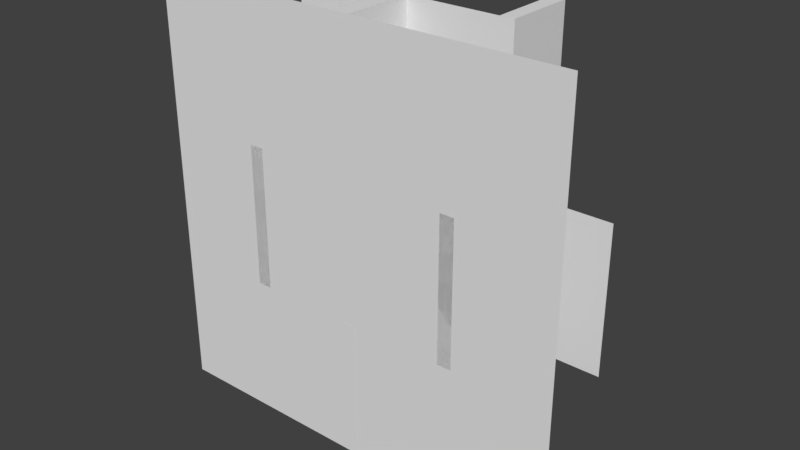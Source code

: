 # Source: 6_test_Z.blend  (saved by Blender 2.77.0; exported with 4.5.12 LTS)
import bpy
from mathutils import Matrix  # noqa: F401  (used for matrix-valued properties, if any)

bpy.ops.wm.read_factory_settings(use_empty=True)
scene = bpy.context.scene
scene.name = 'Scene'

# ---- collections
col_collection_1 = bpy.data.collections.new('Collection 1'); scene.collection.children.link(col_collection_1)

# ---- world
world_world = bpy.data.worlds.new('World'); scene.world = world_world
world_world.color = (0.05088, 0.05088, 0.05088)
world_world.use_sun_shadow = False
world_world.sun_shadow_jitter_overblur = 0.0
world_world.cycles.sampling_method = 'MANUAL'

# ---- meshes
me_cube = bpy.data.meshes.new('Cube')
me_cube.from_pydata([(-1.0, -1.0, -1.0), (-1.0, -1.0, 1.0), (-1.0, 1.0, -1.0), (-1.0, 1.0, 1.0), (1.0, -1.0, -1.0), (1.0, -1.0, 1.0), (1.0, 1.0, -1.0), (1.0, 1.0, 1.0)], [], [(1, 3, 2, 0), (3, 7, 6, 2), (7, 5, 4, 6), (5, 1, 0, 4), (0, 2, 6, 4), (5, 7, 3, 1)])
me_cube.use_remesh_preserve_volume = False
me_cube.use_remesh_preserve_attributes = False
me_cube.use_mirror_vertex_groups = False
me_cube.update()
me_plane = bpy.data.meshes.new('Plane')
me_plane.from_pydata([(-30.0, -30.0, 0.0), (30.0, -30.0, 0.0), (-30.0, 30.0, 0.0), (30.0, 30.0, 0.0)], [], [(0, 1, 3, 2)])
me_plane.use_remesh_preserve_volume = False
me_plane.use_remesh_preserve_attributes = False
me_plane.use_mirror_vertex_groups = False
me_plane.update()
me_cube_005 = bpy.data.meshes.new('Cube.005')
me_cube_005.from_pydata([(-1.0, -1.0, -1.0), (-1.0, -1.0, 1.0), (-1.0, 1.0, -1.0), (-1.0, 1.0, 1.0), (1.0, -1.0, -1.0), (1.0, -1.0, 1.0), (1.0, 1.0, -1.0), (1.0, 1.0, 1.0)], [], [(1, 3, 2, 0), (3, 7, 6, 2), (7, 5, 4, 6), (5, 1, 0, 4), (0, 2, 6, 4), (5, 7, 3, 1)])
me_cube_005.use_remesh_preserve_volume = False
me_cube_005.use_remesh_preserve_attributes = False
me_cube_005.use_mirror_vertex_groups = False
me_cube_005.update()
me_cube_006 = bpy.data.meshes.new('Cube.006')
me_cube_006.from_pydata([(-1.0, -1.0, -1.0), (-1.0, -1.0, 1.0), (-1.0, 1.0, -1.0), (-1.0, 1.0, 1.0), (1.0, -1.0, -1.0), (1.0, -1.0, 1.0), (1.0, 1.0, -1.0), (1.0, 1.0, 1.0)], [], [(1, 3, 2, 0), (3, 7, 6, 2), (7, 5, 4, 6), (5, 1, 0, 4), (0, 2, 6, 4), (5, 7, 3, 1)])
me_cube_006.use_remesh_preserve_volume = False
me_cube_006.use_remesh_preserve_attributes = False
me_cube_006.use_mirror_vertex_groups = False
me_cube_006.update()
me_cube_007 = bpy.data.meshes.new('Cube.007')
me_cube_007.from_pydata([(-1.0, -1.0, -1.0), (-1.0, -1.0, 1.0), (-1.0, 1.0, -1.0), (-1.0, 1.0, 1.0), (1.0, -1.0, -1.0), (1.0, -1.0, 1.0), (1.0, 1.0, -1.0), (1.0, 1.0, 1.0)], [], [(1, 3, 2, 0), (3, 7, 6, 2), (7, 5, 4, 6), (5, 1, 0, 4), (0, 2, 6, 4), (5, 7, 3, 1)])
me_cube_007.use_remesh_preserve_volume = False
me_cube_007.use_remesh_preserve_attributes = False
me_cube_007.use_mirror_vertex_groups = False
me_cube_007.update()
me_plane_001 = bpy.data.meshes.new('Plane.001')
me_plane_001.from_pydata([(1.0, 0.3333, 0.0), (1.0, 1.0, 0.0), (-1.0, 1.0, 0.0), (-1.0, 0.3333, 0.0)], [], [(0, 1, 2, 3)])
me_plane_001.use_remesh_preserve_volume = False
me_plane_001.use_remesh_preserve_attributes = False
me_plane_001.use_mirror_vertex_groups = False
me_plane_001.update()
me_plane_003 = bpy.data.meshes.new('Plane.003')
me_plane_003.from_pydata([(-1.0, -1.0, 0.0), (1.0, -1.0, 0.0), (-1.0, 1.0, 0.0), (1.0, 1.0, 0.0)], [], [(0, 1, 3, 2)])
me_plane_003.use_remesh_preserve_volume = False
me_plane_003.use_remesh_preserve_attributes = False
me_plane_003.use_mirror_vertex_groups = False
me_plane_003.update()
me_plane_004 = bpy.data.meshes.new('Plane.004')
me_plane_004.from_pydata([(-1.0, -1.0, 0.0), (1.0, -1.0, 0.0), (-1.0, 1.0, 0.0), (1.0, 1.0, 0.0)], [], [(0, 1, 3, 2)])
me_plane_004.use_remesh_preserve_volume = False
me_plane_004.use_remesh_preserve_attributes = False
me_plane_004.use_mirror_vertex_groups = False
me_plane_004.update()
me_cube_008 = bpy.data.meshes.new('Cube.008')
me_cube_008.from_pydata([(-1.0, -1.0, -1.0), (-1.0, -1.0, 1.0), (-1.0, 1.0, -1.0), (-1.0, 1.0, 1.0), (1.0, -1.0, -1.0), (1.0, -1.0, 1.0), (1.0, 1.0, -1.0), (1.0, 1.0, 1.0)], [], [(1, 3, 2, 0), (3, 7, 6, 2), (7, 5, 4, 6), (5, 1, 0, 4), (0, 2, 6, 4), (5, 7, 3, 1)])
me_cube_008.use_remesh_preserve_volume = False
me_cube_008.use_remesh_preserve_attributes = False
me_cube_008.use_mirror_vertex_groups = False
me_cube_008.update()
me_plane_005 = bpy.data.meshes.new('Plane.005')
me_plane_005.from_pydata([(1.0, 0.3333, 0.0), (1.0, 1.0, 0.0), (-1.0, 1.0, 0.0), (-1.0, 0.3333, 0.0)], [], [(0, 1, 2, 3)])
me_plane_005.use_remesh_preserve_volume = False
me_plane_005.use_remesh_preserve_attributes = False
me_plane_005.use_mirror_vertex_groups = False
me_plane_005.update()
me_plane_006 = bpy.data.meshes.new('Plane.006')
me_plane_006.from_pydata([(-1.0, -1.0, 0.0), (1.0, -1.0, 0.0), (-1.0, 1.0, 0.0), (1.0, 1.0, 0.0)], [], [(0, 1, 3, 2)])
me_plane_006.use_remesh_preserve_volume = False
me_plane_006.use_remesh_preserve_attributes = False
me_plane_006.use_mirror_vertex_groups = False
me_plane_006.update()
me_plane_007 = bpy.data.meshes.new('Plane.007')
me_plane_007.from_pydata([(-1.0, -1.0, 0.0), (1.0, -1.0, 0.0), (-1.0, 1.0, 0.0), (1.0, 1.0, 0.0)], [], [(0, 1, 3, 2)])
me_plane_007.use_remesh_preserve_volume = False
me_plane_007.use_remesh_preserve_attributes = False
me_plane_007.use_mirror_vertex_groups = False
me_plane_007.update()
me_plane_008 = bpy.data.meshes.new('Plane.008')
me_plane_008.from_pydata([(1.0, 0.3333, 0.0), (1.0, 1.0, 0.0), (-1.0, 1.0, 0.0), (-1.0, 0.3333, 0.0)], [], [(0, 1, 2, 3)])
me_plane_008.use_remesh_preserve_volume = False
me_plane_008.use_remesh_preserve_attributes = False
me_plane_008.use_mirror_vertex_groups = False
me_plane_008.update()
me_cube_009 = bpy.data.meshes.new('Cube.009')
me_cube_009.from_pydata([(-1.0, -1.0, -1.0), (-1.0, -1.0, 1.0), (-1.0, 1.0, -1.0), (-1.0, 1.0, 1.0), (1.0, -1.0, -1.0), (1.0, -1.0, 1.0), (1.0, 1.0, -1.0), (1.0, 1.0, 1.0)], [], [(1, 3, 2, 0), (3, 7, 6, 2), (7, 5, 4, 6), (5, 1, 0, 4), (0, 2, 6, 4), (5, 7, 3, 1)])
me_cube_009.use_remesh_preserve_volume = False
me_cube_009.use_remesh_preserve_attributes = False
me_cube_009.use_mirror_vertex_groups = False
me_cube_009.update()
me_cube_010 = bpy.data.meshes.new('Cube.010')
me_cube_010.from_pydata([(-1.0, -1.0, -1.0), (-1.0, -1.0, 1.0), (-1.0, 1.0, -1.0), (-1.0, 1.0, 1.0), (1.0, -1.0, -1.0), (1.0, -1.0, 1.0), (1.0, 1.0, -1.0), (1.0, 1.0, 1.0)], [], [(1, 3, 2, 0), (3, 7, 6, 2), (7, 5, 4, 6), (5, 1, 0, 4), (0, 2, 6, 4), (5, 7, 3, 1)])
me_cube_010.use_remesh_preserve_volume = False
me_cube_010.use_remesh_preserve_attributes = False
me_cube_010.use_mirror_vertex_groups = False
me_cube_010.update()
me_cube_011 = bpy.data.meshes.new('Cube.011')
me_cube_011.from_pydata([(-1.0, -1.0, -1.0), (-1.0, -1.0, 1.0), (-1.0, 1.0, -1.0), (-1.0, 1.0, 1.0), (1.0, -1.0, -1.0), (1.0, -1.0, 1.0), (1.0, 1.0, -1.0), (1.0, 1.0, 1.0)], [], [(1, 3, 2, 0), (3, 7, 6, 2), (7, 5, 4, 6), (5, 1, 0, 4), (0, 2, 6, 4), (5, 7, 3, 1)])
me_cube_011.use_remesh_preserve_volume = False
me_cube_011.use_remesh_preserve_attributes = False
me_cube_011.use_mirror_vertex_groups = False
me_cube_011.update()
me_cube_012 = bpy.data.meshes.new('Cube.012')
me_cube_012.from_pydata([(-1.0, -1.0, -1.0), (-1.0, -1.0, 1.0), (-1.0, 1.0, -1.0), (-1.0, 1.0, 1.0), (1.0, -1.0, -1.0), (1.0, -1.0, 1.0), (1.0, 1.0, -1.0), (1.0, 1.0, 1.0)], [], [(1, 3, 2, 0), (3, 7, 6, 2), (7, 5, 4, 6), (5, 1, 0, 4), (0, 2, 6, 4), (5, 7, 3, 1)])
me_cube_012.use_remesh_preserve_volume = False
me_cube_012.use_remesh_preserve_attributes = False
me_cube_012.use_mirror_vertex_groups = False
me_cube_012.update()

# ---- objects
ob_pared = bpy.data.objects.new('Pared', me_cube)
ob_suelo = bpy.data.objects.new('Suelo', me_plane)
ob_pared1 = bpy.data.objects.new('Pared1', me_cube_005)
ob_pared2 = bpy.data.objects.new('Pared2', me_cube_006)
ob_pared3 = bpy.data.objects.new('Pared3', me_cube_007)
ob_techo1 = bpy.data.objects.new('Techo1', me_plane_001)
ob_techo2 = bpy.data.objects.new('Techo2', me_plane_003)
ob_techo3 = bpy.data.objects.new('Techo3', me_plane_004)
ob_pared4 = bpy.data.objects.new('Pared4', me_cube_008)
ob_techo4 = bpy.data.objects.new('Techo4', me_plane_005)
ob_techo5 = bpy.data.objects.new('Techo5', me_plane_006)
ob_techo6 = bpy.data.objects.new('Techo6', me_plane_007)
ob_techo7 = bpy.data.objects.new('Techo7', me_plane_008)
ob_pared5 = bpy.data.objects.new('Pared5', me_cube_009)
ob_pared6 = bpy.data.objects.new('Pared6', me_cube_010)
ob_pared7 = bpy.data.objects.new('Pared7', me_cube_011)
ob_pared8 = bpy.data.objects.new('Pared8', me_cube_012)

# ---- transforms, parenting, visibility, modifiers, constraints
ob_pared.location = (0.0, 5.0, 20.0)
ob_pared.rotation_euler = (1.571, 0.0, 0.0)
ob_pared.scale = (1.0, 10.0, 5.0)
ob_pared.lineart.crease_threshold = 0.0
ob_suelo.location = (0.0, 0.0, 0.0)
ob_suelo.rotation_euler = (1.571, 0.0, 0.0)
ob_suelo.lock_location = (True, True, True)
ob_suelo.lineart.crease_threshold = 0.0
ob_pared1.location = (0.0, 5.0, -20.0)
ob_pared1.rotation_euler = (1.571, 0.0, 0.0)
ob_pared1.scale = (1.0, 10.0, 5.0)
ob_pared1.lineart.crease_threshold = 0.0
ob_pared2.location = (15.0, 5.0, 0.0)
ob_pared2.rotation_euler = (1.571, 0.0, 0.0)
ob_pared2.scale = (1.0, 10.0, 5.0)
ob_pared2.lineart.crease_threshold = 0.0
ob_pared3.location = (0.0, 15.0, 0.0)
ob_pared3.rotation_euler = (1.571, 0.0, 0.0)
ob_pared3.scale = (1.0, 10.0, 5.0)
ob_pared3.lineart.crease_threshold = 0.0
ob_techo1.location = (7.5, 10.0, 0.0)
ob_techo1.rotation_euler = (1.571, 0.0, 0.0)
ob_techo1.scale = (7.5, 30.0, 1.0)
ob_techo1.lineart.crease_threshold = 0.0
ob_techo2.location = (7.5, 10.0, -20.0)
ob_techo2.rotation_euler = (1.571, 0.0, 0.0)
ob_techo2.scale = (7.5, 10.0, 1.0)
ob_techo2.lineart.crease_threshold = 0.0
ob_techo3.location = (22.5, 10.0, 0.0)
ob_techo3.rotation_euler = (1.571, 0.0, 0.0)
ob_techo3.scale = (7.5, 10.0, 1.0)
ob_techo3.lineart.crease_threshold = 0.0
ob_pared4.location = (-15.0, 5.0, 0.0)
ob_pared4.rotation_euler = (1.571, 0.0, 0.0)
ob_pared4.scale = (1.0, 10.0, 5.0)
ob_pared4.lineart.crease_threshold = 0.0
ob_techo4.location = (-7.5, 10.0, 0.0)
ob_techo4.rotation_euler = (1.571, 0.0, 0.0)
ob_techo4.scale = (7.5, 30.0, 1.0)
ob_techo4.lineart.crease_threshold = 0.0
ob_techo5.location = (-7.5, 10.0, -20.0)
ob_techo5.rotation_euler = (1.571, 0.0, 0.0)
ob_techo5.scale = (7.5, 10.0, 1.0)
ob_techo5.lineart.crease_threshold = 0.0
ob_techo6.location = (-7.5, 10.0, 0.0)
ob_techo6.rotation_euler = (1.571, 0.0, 0.0)
ob_techo6.scale = (7.5, 10.0, 1.0)
ob_techo6.lineart.crease_threshold = 0.0
ob_techo7.location = (-22.5, 10.0, -20.0)
ob_techo7.rotation_euler = (1.571, 0.0, 0.0)
ob_techo7.scale = (7.5, 30.0, 1.0)
ob_techo7.lineart.crease_threshold = 0.0
ob_pared5.location = (15.0, 15.0, 20.0)
ob_pared5.rotation_euler = (1.571, 0.0, 0.0)
ob_pared5.scale = (1.0, 10.0, 5.0)
ob_pared5.lineart.crease_threshold = 0.0
ob_pared6.location = (15.0, 15.0, -20.0)
ob_pared6.rotation_euler = (1.571, 0.0, 0.0)
ob_pared6.scale = (1.0, 10.0, 5.0)
ob_pared6.lineart.crease_threshold = 0.0
ob_pared7.location = (-15.0, 15.0, 20.0)
ob_pared7.rotation_euler = (1.571, 0.0, 0.0)
ob_pared7.scale = (1.0, 10.0, 5.0)
ob_pared7.lineart.crease_threshold = 0.0
ob_pared8.location = (-15.0, 15.0, -20.0)
ob_pared8.rotation_euler = (1.571, 0.0, 0.0)
ob_pared8.scale = (1.0, 10.0, 5.0)
ob_pared8.lineart.crease_threshold = 0.0

# ---- collection membership
col_collection_1.objects.link(ob_pared)
col_collection_1.objects.link(ob_suelo)
col_collection_1.objects.link(ob_pared1)
col_collection_1.objects.link(ob_pared2)
col_collection_1.objects.link(ob_pared3)
col_collection_1.objects.link(ob_techo1)
col_collection_1.objects.link(ob_techo2)
col_collection_1.objects.link(ob_techo3)
col_collection_1.objects.link(ob_pared4)
col_collection_1.objects.link(ob_techo4)
col_collection_1.objects.link(ob_techo5)
col_collection_1.objects.link(ob_techo6)
col_collection_1.objects.link(ob_techo7)
col_collection_1.objects.link(ob_pared5)
col_collection_1.objects.link(ob_pared6)
col_collection_1.objects.link(ob_pared7)
col_collection_1.objects.link(ob_pared8)

# ---- scene / render settings (as saved in the file)
scene.frame_start = 1; scene.frame_end = 250; scene.frame_set(1)
scene.render.engine = 'BLENDER_EEVEE_NEXT'
scene.render.resolution_percentage = 50
scene.render.dither_intensity = 0.0
scene.cycles.use_denoising = False
scene.cycles.samples = 128
scene.cycles.sampling_pattern = 'TABULATED_SOBOL'
scene.cycles.light_sampling_threshold = 0.0
scene.cycles.use_adaptive_sampling = False
scene.cycles.use_light_tree = False
scene.cycles.blur_glossy = 0.0
scene.cycles.sample_clamp_indirect = 0.0
scene.view_settings.view_transform = 'Standard'
bpy.context.view_layer.update()

# ---- added for rendering (the .blend has no active camera and no usable light): camera, sun
cam_auto = bpy.data.cameras.new('AutoCamera')
cam_auto.lens = 50.0
cam_auto.sensor_width = 36.0
cam_auto.clip_end = 1415.56
ob_auto_camera = bpy.data.objects.new('AutoCamera', cam_auto)
scene.collection.objects.link(ob_auto_camera)
ob_auto_camera.location = (80.6592, -86.7911, 64.5274)
ob_auto_camera.rotation_euler = (1.09748, -7.21219e-08, 0.694738)
scene.camera = ob_auto_camera
light_auto_sun = bpy.data.lights.new('AutoSun', 'SUN')
light_auto_sun.energy = 3.0
light_auto_sun.angle = 0.0523599
ob_auto_sun = bpy.data.objects.new('AutoSun', light_auto_sun)
scene.collection.objects.link(ob_auto_sun)
ob_auto_sun.rotation_euler = (0.872665, 0.174533, 0.523599)
bpy.context.view_layer.update()
